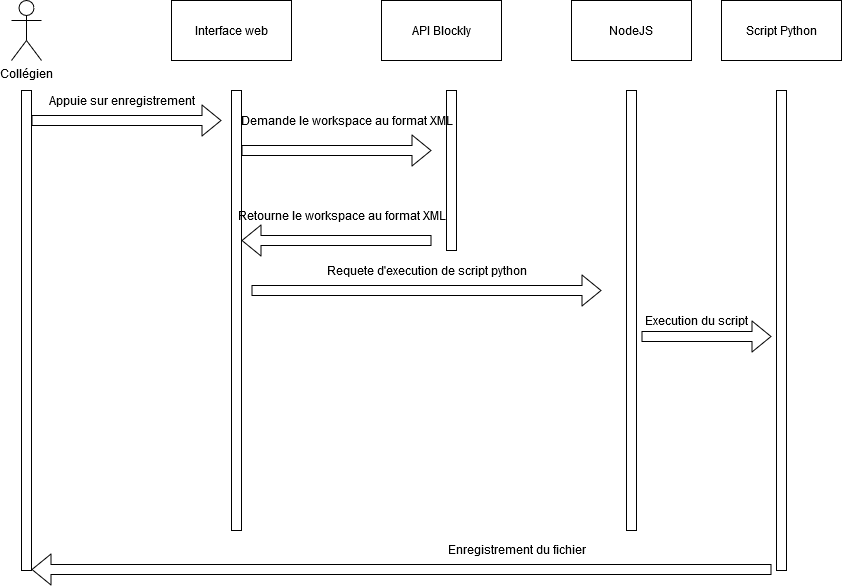

The diagram above was exported from draw.io. Its source (the exported page's mxGraphModel, read from the mxfile embedded in the PNG):
<mxGraphModel dx="868" dy="451" grid="1" gridSize="10" guides="1" tooltips="1" connect="1" arrows="1" fold="1" page="1" pageScale="1" pageWidth="827" pageHeight="1169" math="0" shadow="0">
  <root>
    <mxCell id="0" />
    <mxCell id="1" parent="0" />
    <mxCell id="Mm7Auu_RDbzpJ5Rhwm3s-1" value="&lt;div&gt;Collégien&lt;/div&gt;" style="shape=umlActor;verticalLabelPosition=bottom;labelBackgroundColor=#ffffff;verticalAlign=top;html=1;outlineConnect=0;" parent="1" vertex="1">
      <mxGeometry x="130" y="30" width="30" height="60" as="geometry" />
    </mxCell>
    <mxCell id="Mm7Auu_RDbzpJ5Rhwm3s-2" value="" style="rounded=0;whiteSpace=wrap;html=1;" parent="1" vertex="1">
      <mxGeometry x="140" y="120" width="10" height="480" as="geometry" />
    </mxCell>
    <mxCell id="Mm7Auu_RDbzpJ5Rhwm3s-3" value="" style="rounded=0;whiteSpace=wrap;html=1;" parent="1" vertex="1">
      <mxGeometry x="350" y="120" width="10" height="440" as="geometry" />
    </mxCell>
    <mxCell id="Mm7Auu_RDbzpJ5Rhwm3s-4" value="Interface web" style="rounded=0;whiteSpace=wrap;html=1;" parent="1" vertex="1">
      <mxGeometry x="290" y="30" width="120" height="60" as="geometry" />
    </mxCell>
    <mxCell id="Mm7Auu_RDbzpJ5Rhwm3s-5" value="" style="shape=flexArrow;endArrow=classic;html=1;" parent="1" edge="1">
      <mxGeometry width="50" height="50" relative="1" as="geometry">
        <mxPoint x="149.99999999999977" y="150" as="sourcePoint" />
        <mxPoint x="340" y="150" as="targetPoint" />
      </mxGeometry>
    </mxCell>
    <mxCell id="Mm7Auu_RDbzpJ5Rhwm3s-6" value="Appuie sur enregistrement" style="text;html=1;align=center;verticalAlign=middle;resizable=0;points=[];autosize=1;" parent="1" vertex="1">
      <mxGeometry x="165" y="120" width="150" height="20" as="geometry" />
    </mxCell>
    <mxCell id="Mm7Auu_RDbzpJ5Rhwm3s-7" value="API Blockly" style="rounded=0;whiteSpace=wrap;html=1;" parent="1" vertex="1">
      <mxGeometry x="500" y="30" width="120" height="60" as="geometry" />
    </mxCell>
    <mxCell id="Mm7Auu_RDbzpJ5Rhwm3s-8" value="" style="rounded=0;whiteSpace=wrap;html=1;" parent="1" vertex="1">
      <mxGeometry x="565" y="120" width="10" height="160" as="geometry" />
    </mxCell>
    <mxCell id="Mm7Auu_RDbzpJ5Rhwm3s-9" value="" style="shape=flexArrow;endArrow=classic;html=1;" parent="1" edge="1">
      <mxGeometry width="50" height="50" relative="1" as="geometry">
        <mxPoint x="360" y="180" as="sourcePoint" />
        <mxPoint x="550" y="180" as="targetPoint" />
      </mxGeometry>
    </mxCell>
    <mxCell id="Mm7Auu_RDbzpJ5Rhwm3s-10" value="Demande le workspace au format XML" style="text;html=1;align=center;verticalAlign=middle;resizable=0;points=[];autosize=1;" parent="1" vertex="1">
      <mxGeometry x="355" y="140" width="220" height="20" as="geometry" />
    </mxCell>
    <mxCell id="Mm7Auu_RDbzpJ5Rhwm3s-11" value="" style="shape=flexArrow;endArrow=classic;html=1;" parent="1" edge="1">
      <mxGeometry width="50" height="50" relative="1" as="geometry">
        <mxPoint x="550" y="270" as="sourcePoint" />
        <mxPoint x="360" y="270" as="targetPoint" />
      </mxGeometry>
    </mxCell>
    <mxCell id="Mm7Auu_RDbzpJ5Rhwm3s-12" value="Retourne le workspace au format XML" style="text;html=1;align=center;verticalAlign=middle;resizable=0;points=[];autosize=1;" parent="1" vertex="1">
      <mxGeometry x="355" y="235" width="210" height="20" as="geometry" />
    </mxCell>
    <mxCell id="Mm7Auu_RDbzpJ5Rhwm3s-15" value="NodeJS" style="rounded=0;whiteSpace=wrap;html=1;" parent="1" vertex="1">
      <mxGeometry x="690" y="30" width="120" height="60" as="geometry" />
    </mxCell>
    <mxCell id="Mm7Auu_RDbzpJ5Rhwm3s-16" value="" style="rounded=0;whiteSpace=wrap;html=1;" parent="1" vertex="1">
      <mxGeometry x="745" y="120" width="10" height="440" as="geometry" />
    </mxCell>
    <mxCell id="Mm7Auu_RDbzpJ5Rhwm3s-17" value="Script Python" style="rounded=0;whiteSpace=wrap;html=1;" parent="1" vertex="1">
      <mxGeometry x="840" y="30" width="120" height="60" as="geometry" />
    </mxCell>
    <mxCell id="Mm7Auu_RDbzpJ5Rhwm3s-18" value="" style="rounded=0;whiteSpace=wrap;html=1;" parent="1" vertex="1">
      <mxGeometry x="895" y="120" width="10" height="480" as="geometry" />
    </mxCell>
    <mxCell id="Mm7Auu_RDbzpJ5Rhwm3s-19" value="" style="shape=flexArrow;endArrow=classic;html=1;" parent="1" edge="1">
      <mxGeometry width="50" height="50" relative="1" as="geometry">
        <mxPoint x="760" y="366" as="sourcePoint" />
        <mxPoint x="890" y="366" as="targetPoint" />
      </mxGeometry>
    </mxCell>
    <mxCell id="Mm7Auu_RDbzpJ5Rhwm3s-20" value="Execution du script" style="text;html=1;align=center;verticalAlign=middle;resizable=0;points=[];autosize=1;" parent="1" vertex="1">
      <mxGeometry x="760" y="340" width="110" height="20" as="geometry" />
    </mxCell>
    <mxCell id="Mm7Auu_RDbzpJ5Rhwm3s-21" value="" style="shape=flexArrow;endArrow=classic;html=1;" parent="1" edge="1">
      <mxGeometry width="50" height="50" relative="1" as="geometry">
        <mxPoint x="370" y="320" as="sourcePoint" />
        <mxPoint x="720" y="320" as="targetPoint" />
      </mxGeometry>
    </mxCell>
    <mxCell id="Mm7Auu_RDbzpJ5Rhwm3s-22" value="Requete d'execution de script python" style="text;html=1;align=center;verticalAlign=middle;resizable=0;points=[];autosize=1;" parent="1" vertex="1">
      <mxGeometry x="440" y="290" width="210" height="20" as="geometry" />
    </mxCell>
    <mxCell id="Mm7Auu_RDbzpJ5Rhwm3s-23" value="" style="shape=flexArrow;endArrow=classic;html=1;" parent="1" edge="1">
      <mxGeometry width="50" height="50" relative="1" as="geometry">
        <mxPoint x="890" y="599" as="sourcePoint" />
        <mxPoint x="149.99999999999977" y="599" as="targetPoint" />
      </mxGeometry>
    </mxCell>
    <mxCell id="Mm7Auu_RDbzpJ5Rhwm3s-24" value="Enregistrement du fichier" style="text;html=1;align=center;verticalAlign=middle;resizable=0;points=[];autosize=1;" parent="1" vertex="1">
      <mxGeometry x="560" y="569" width="150" height="20" as="geometry" />
    </mxCell>
  </root>
</mxGraphModel>